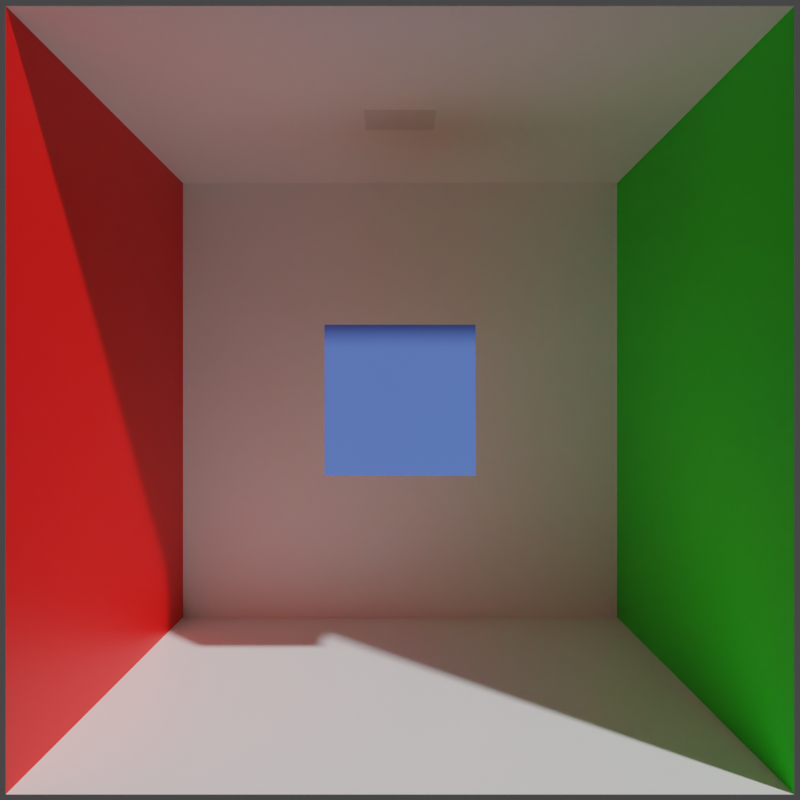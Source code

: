 # Source: cornell.blend  (saved by Blender 2.83.20; exported with 4.5.12 LTS)
import bpy
from mathutils import Matrix  # noqa: F401  (used for matrix-valued properties, if any)

bpy.ops.wm.read_factory_settings(use_empty=True)
scene = bpy.context.scene
scene.name = 'Scene'

# ---- materials (node trees are filled in below, after node groups)
mat_cube = bpy.data.materials.new('cube')
mat_cube.use_transparent_shadow = False
mat_ceiling = bpy.data.materials.new('ceiling')
mat_ceiling.use_transparent_shadow = False
mat_floor = bpy.data.materials.new('floor')
mat_floor.alpha_threshold = 0.0
mat_floor.use_transparent_shadow = False
mat_floor.line_color = (0.0, 0.0, 0.0, 1.0)
mat_leftwall = bpy.data.materials.new('leftWall')
mat_leftwall.use_transparent_shadow = False
mat_rightwall = bpy.data.materials.new('rightWall')
mat_rightwall.use_transparent_shadow = False
mat_backwall = bpy.data.materials.new('backWall')
mat_backwall.use_transparent_shadow = False
mat_light = bpy.data.materials.new('light')
mat_light.use_transparent_shadow = False

# ---- material node trees
mat_cube.use_nodes = True; mat_cube.node_tree.nodes.clear()
_N = mat_cube.node_tree.nodes; _L = mat_cube.node_tree.links
n0 = _N.new('ShaderNodeBsdfPrincipled'); n0.name = 'Principled BSDF'; n0.location = (10, 300)
n0.distribution = 'GGX'
n0.subsurface_method = 'BURLEY'
n0.inputs[0].default_value = (0.1062, 0.2105, 0.8, 1.0)
n0.inputs[3].default_value = 1.45
n0.inputs[27].default_value = (0.0, 0.0, 0.0, 1.0)
n0.inputs[28].default_value = 1.0
n1 = _N.new('ShaderNodeOutputMaterial'); n1.name = 'Material Output'; n1.location = (300, 300)
_L.new(n0.outputs[0], n1.inputs[0])
n1.is_active_output = True
mat_ceiling.use_nodes = True; mat_ceiling.node_tree.nodes.clear()
_N = mat_ceiling.node_tree.nodes; _L = mat_ceiling.node_tree.links
n0 = _N.new('ShaderNodeBsdfPrincipled'); n0.name = 'Principled BSDF'; n0.location = (10, 300)
n0.distribution = 'GGX'
n0.subsurface_method = 'BURLEY'
n0.inputs[0].default_value = (1.0, 1.0, 1.0, 1.0)
n0.inputs[3].default_value = 1.45
n0.inputs[27].default_value = (0.0, 0.0, 0.0, 1.0)
n0.inputs[28].default_value = 1.0
n1 = _N.new('ShaderNodeOutputMaterial'); n1.name = 'Material Output'; n1.location = (300, 300)
_L.new(n0.outputs[0], n1.inputs[0])
n1.is_active_output = True
mat_floor.use_nodes = True; mat_floor.node_tree.nodes.clear()
_N = mat_floor.node_tree.nodes; _L = mat_floor.node_tree.links
n0 = _N.new('ShaderNodeOutputMaterial'); n0.name = 'Material Output'; n0.location = (300, 300)
n1 = _N.new('ShaderNodeBsdfPrincipled'); n1.name = 'Principled BSDF'; n1.location = (10, 300)
n1.distribution = 'GGX'
n1.subsurface_method = 'BURLEY'
n1.inputs[0].default_value = (1.0, 1.0, 1.0, 1.0)
n1.inputs[2].default_value = 0.4
n1.inputs[3].default_value = 1.45
n1.inputs[27].default_value = (0.0, 0.0, 0.0, 1.0)
n1.inputs[28].default_value = 1.0
_L.new(n1.outputs[0], n0.inputs[0])
n0.is_active_output = True
mat_leftwall.use_nodes = True; mat_leftwall.node_tree.nodes.clear()
_N = mat_leftwall.node_tree.nodes; _L = mat_leftwall.node_tree.links
n0 = _N.new('ShaderNodeBsdfPrincipled'); n0.name = 'Principled BSDF'; n0.location = (10, 300)
n0.distribution = 'GGX'
n0.subsurface_method = 'BURLEY'
n0.inputs[0].default_value = (1.0, 0.0, 0.0, 1.0)
n0.inputs[3].default_value = 1.45
n0.inputs[27].default_value = (0.0, 0.0, 0.0, 1.0)
n0.inputs[28].default_value = 1.0
n1 = _N.new('ShaderNodeOutputMaterial'); n1.name = 'Material Output'; n1.location = (300, 300)
_L.new(n0.outputs[0], n1.inputs[0])
n1.is_active_output = True
mat_rightwall.use_nodes = True; mat_rightwall.node_tree.nodes.clear()
_N = mat_rightwall.node_tree.nodes; _L = mat_rightwall.node_tree.links
n0 = _N.new('ShaderNodeBsdfPrincipled'); n0.name = 'Principled BSDF'; n0.location = (10, 300)
n0.distribution = 'GGX'
n0.subsurface_method = 'BURLEY'
n0.inputs[0].default_value = (0.0, 1.0, 0.0, 1.0)
n0.inputs[3].default_value = 1.45
n0.inputs[27].default_value = (0.0, 0.0, 0.0, 1.0)
n0.inputs[28].default_value = 1.0
n1 = _N.new('ShaderNodeOutputMaterial'); n1.name = 'Material Output'; n1.location = (300, 300)
_L.new(n0.outputs[0], n1.inputs[0])
n1.is_active_output = True
mat_backwall.use_nodes = True; mat_backwall.node_tree.nodes.clear()
_N = mat_backwall.node_tree.nodes; _L = mat_backwall.node_tree.links
n0 = _N.new('ShaderNodeBsdfPrincipled'); n0.name = 'Principled BSDF'; n0.location = (10, 300)
n0.distribution = 'GGX'
n0.subsurface_method = 'BURLEY'
n0.inputs[0].default_value = (1.0, 1.0, 1.0, 1.0)
n0.inputs[3].default_value = 1.45
n0.inputs[27].default_value = (0.0, 0.0, 0.0, 1.0)
n0.inputs[28].default_value = 1.0
n1 = _N.new('ShaderNodeOutputMaterial'); n1.name = 'Material Output'; n1.location = (300, 300)
_L.new(n0.outputs[0], n1.inputs[0])
n1.is_active_output = True
mat_light.use_nodes = True; mat_light.node_tree.nodes.clear()
_N = mat_light.node_tree.nodes; _L = mat_light.node_tree.links
n0 = _N.new('ShaderNodeBsdfPrincipled'); n0.name = 'Principled BSDF'; n0.location = (10, 300)
n0.distribution = 'GGX'
n0.subsurface_method = 'BURLEY'
n0.inputs[3].default_value = 1.45
n0.inputs[27].default_value = (0.0, 0.0, 0.0, 1.0)
n0.inputs[28].default_value = 1.0
n1 = _N.new('ShaderNodeOutputMaterial'); n1.name = 'Material Output'; n1.location = (300, 300)
_L.new(n0.outputs[0], n1.inputs[0])
n1.is_active_output = True

# ---- world
world_world = bpy.data.worlds.new('World'); scene.world = world_world
world_world.use_nodes = True; world_world.node_tree.nodes.clear()
_N = world_world.node_tree.nodes; _L = world_world.node_tree.links
n0 = _N.new('ShaderNodeOutputWorld'); n0.name = 'World Output'; n0.location = (300, 300)
n1 = _N.new('ShaderNodeBackground'); n1.name = 'Background'; n1.location = (10, 300)
n1.inputs[0].default_value = (0.05088, 0.05088, 0.05088, 1.0)
_L.new(n1.outputs[0], n0.inputs[0])
n0.is_active_output = True
world_world.color = (0.05088, 0.05088, 0.05088)
world_world.use_sun_shadow = False
world_world.sun_shadow_jitter_overblur = 0.0

# ---- cameras
cam_camera = bpy.data.cameras.new('Camera')
cam_camera.clip_end = 100.0
cam_camera.lens = 43.46
cam_camera.ortho_scale = 7.314
cam_camera.lens_unit = 'FOV'

# ---- meshes
me_cube = bpy.data.meshes.new('Cube')
me_cube.from_pydata([(-1.0, -1.0, -1.0), (-1.0, -1.0, 1.0), (-1.0, 1.0, -1.0), (-1.0, 1.0, 1.0), (1.0, -1.0, -1.0), (1.0, -1.0, 1.0), (1.0, 1.0, -1.0), (1.0, 1.0, 1.0)], [], [(0, 1, 3, 2), (2, 3, 7, 6), (6, 7, 5, 4), (4, 5, 1, 0), (2, 6, 4, 0), (7, 3, 1, 5)])
_uv = me_cube.uv_layers.new(name='UVMap')
_uv.uv.foreach_set('vector', [0.375, 0.0, 0.625, 0.0, 0.625, 0.25, 0.375, 0.25, 0.375, 0.25, 0.625, 0.25, 0.625, 0.5, 0.375, 0.5, 0.375, 0.5, 0.625, 0.5, 0.625, 0.75, 0.375, 0.75, 0.375, 0.75, 0.625, 0.75, 0.625, 1.0, 0.375, 1.0, 0.125, 0.5, 0.375, 0.5, 0.375, 0.75, 0.125, 0.75, 0.625, 0.5, 0.875, 0.5, 0.875, 0.75, 0.625, 0.75])
me_cube.materials.append(mat_cube)
me_cube.use_remesh_fix_poles = True
me_cube.use_remesh_preserve_attributes = False
me_cube.use_mirror_vertex_groups = False
me_cube.update()
me_cornell = bpy.data.meshes.new('Cornell')
me_cornell.from_pydata([(-1.0, -1.0, 0.0), (1.0, -1.0, 0.0), (-1.0, 1.0, 0.0), (1.0, 1.0, 0.0), (1.0, -1.0, 0.0), (3.571, -1.0, 0.0), (1.0, 0.5556, 0.0), (3.571, 0.5556, 0.0), (-1.0, 1.0, 0.0), (1.571, 1.0, 0.0), (-1.0, 2.556, 0.0), (1.571, 2.556, 0.0), (1.571, 0.5556, 0.0), (3.571, 0.5556, 0.0), (1.571, 2.556, 0.0), (3.571, 2.556, 0.0), (3.571, 2.556, 0.0), (3.571, 2.556, -2.0), (3.571, -1.0, 0.0), (3.571, -1.0, -2.0), (-1.0, 2.556, 0.0), (-1.0, 2.556, -2.0), (-1.0, -1.0, 0.0), (-1.0, -1.0, -2.0)], [], [(0, 1, 3, 2), (4, 5, 7, 6), (8, 9, 11, 10), (12, 13, 15, 14), (23, 22, 20, 21), (21, 17, 19, 23), (17, 16, 18, 19), (21, 20, 16, 17)])
me_cornell.polygons.foreach_set('material_index', [0, 0, 0, 0, 2, 1, 3, 4])
_uv = me_cornell.uv_layers.new(name='UVMap')
_uv.uv.foreach_set('vector', [0.0, 0.0, 1.0, 0.0, 1.0, 1.0, 0.0, 1.0, 0.0, 0.0, 1.0, 0.0, 1.0, 1.0, 0.0, 1.0, 0.0, 0.0, 1.0, 0.0, 1.0, 1.0, 0.0, 1.0, 0.0, 0.0, 1.0, 0.0, 1.0, 1.0, 0.0, 1.0, 0.375, 0.0, 0.625, 0.0, 0.625, 0.25, 0.375, 0.25, 0.125, 0.5, 0.375, 0.5, 0.375, 0.75, 0.125, 0.75, 0.375, 0.5, 0.625, 0.5, 0.625, 0.75, 0.375, 0.75, 0.375, 0.25, 0.625, 0.25, 0.625, 0.5, 0.375, 0.5])
me_cornell.materials.append(mat_ceiling)
me_cornell.materials.append(mat_floor)
me_cornell.materials.append(mat_leftwall)
me_cornell.materials.append(mat_rightwall)
me_cornell.materials.append(mat_backwall)
me_cornell.use_remesh_fix_poles = True
me_cornell.use_remesh_preserve_attributes = False
me_cornell.use_mirror_vertex_groups = False
me_cornell.update()
me_light = bpy.data.meshes.new('Light')
me_light.from_pydata([(-1.0, -1.0, 0.0), (1.0, -1.0, 0.0), (-1.0, 1.0, 0.0), (1.0, 1.0, 0.0)], [], [(0, 1, 3, 2)])
_uv = me_light.uv_layers.new(name='UVMap')
_uv.uv.foreach_set('vector', [0.0, 0.0, 1.0, 0.0, 1.0, 1.0, 0.0, 1.0])
me_light.materials.append(mat_light)
me_light.use_remesh_fix_poles = True
me_light.use_remesh_preserve_attributes = False
me_light.use_mirror_vertex_groups = False
me_light.update()

# ---- objects
ob_cube = bpy.data.objects.new('Cube', me_cube)
ob_camera = bpy.data.objects.new('Camera', cam_camera)
ob_cornell = bpy.data.objects.new('Cornell', me_cornell)
ob_light = bpy.data.objects.new('Light', me_light)

# ---- transforms, parenting, visibility, modifiers, constraints
ob_cube.location = (0.0, 0.0, 0.0)
ob_cube.scale = (0.25, 0.25, 0.25)
ob_cube.lineart.crease_threshold = 0.0
ob_camera.location = (0.0, -3.45, 0.0)
ob_camera.rotation_euler = (1.571, 0.0, 0.0)
ob_camera.lock_rotations_4d = False
ob_camera.empty_display_type = 'ARROWS'
ob_camera.color = (0.0, 0.0, 0.0, 0.0)
ob_camera.display_type = 'WIRE'
ob_camera.lineart.crease_threshold = 0.0
ob_cornell.location = (-0.5625, -0.4375, 1.0)
ob_cornell.scale = (0.4375, 0.5625, 1.0)
ob_cornell.lineart.crease_threshold = 0.0
ob_light.location = (0.0, 0.0, 1.0)
ob_light.scale = (0.125, 0.125, 1.0)
ob_light.lineart.crease_threshold = 0.0

# ---- collection membership
scene.collection.objects.link(ob_cube)
scene.collection.objects.link(ob_camera)
scene.collection.objects.link(ob_cornell)
scene.collection.objects.link(ob_light)

# ---- scene / render settings (as saved in the file)
scene.camera = ob_camera
scene.frame_start = 1; scene.frame_end = 250; scene.frame_set(1)
scene.render.engine = 'BLENDER_EEVEE_NEXT'
scene.render.resolution_x = 512
scene.render.resolution_y = 512
scene.cycles.use_denoising = False
scene.cycles.samples = 128
scene.cycles.sampling_pattern = 'TABULATED_SOBOL'
scene.cycles.use_adaptive_sampling = False
scene.cycles.use_light_tree = False
scene.view_settings.view_transform = 'Filmic'
bpy.context.view_layer.update()

# ---- added for rendering (the .blend has no usable light): sun
light_auto_sun = bpy.data.lights.new('AutoSun', 'SUN')
light_auto_sun.energy = 3.0
light_auto_sun.angle = 0.0523599
ob_auto_sun = bpy.data.objects.new('AutoSun', light_auto_sun)
scene.collection.objects.link(ob_auto_sun)
ob_auto_sun.rotation_euler = (0.872665, 0.174533, 0.523599)
bpy.context.view_layer.update()
